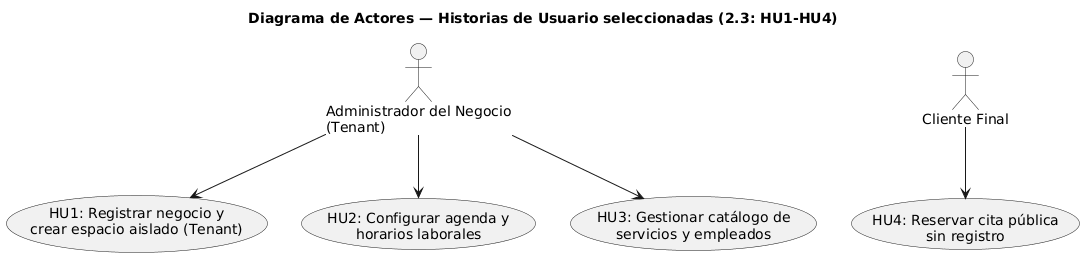

The diagram above was rendered by PlantUML. Its source (embedded in the PNG):
@startuml
title Diagrama de Actores — Historias de Usuario seleccionadas (2.3: HU1-HU4)

actor "Administrador del Negocio\n(Tenant)" as admin
actor "Cliente Final" as cliente

usecase "HU1: Registrar negocio y\ncrear espacio aislado (Tenant)" as UC1
usecase "HU2: Configurar agenda y\nhorarios laborales" as UC2
usecase "HU3: Gestionar catálogo de\nservicios y empleados" as UC3
usecase "HU4: Reservar cita pública\nsin registro" as UC4

' --- Actor primario: Administrador del Negocio (HU1, HU2, HU3) ---
admin --> UC1
admin --> UC2
admin --> UC3

' --- Actor primario: Cliente Final (HU4) ---
cliente --> UC4
@enduml